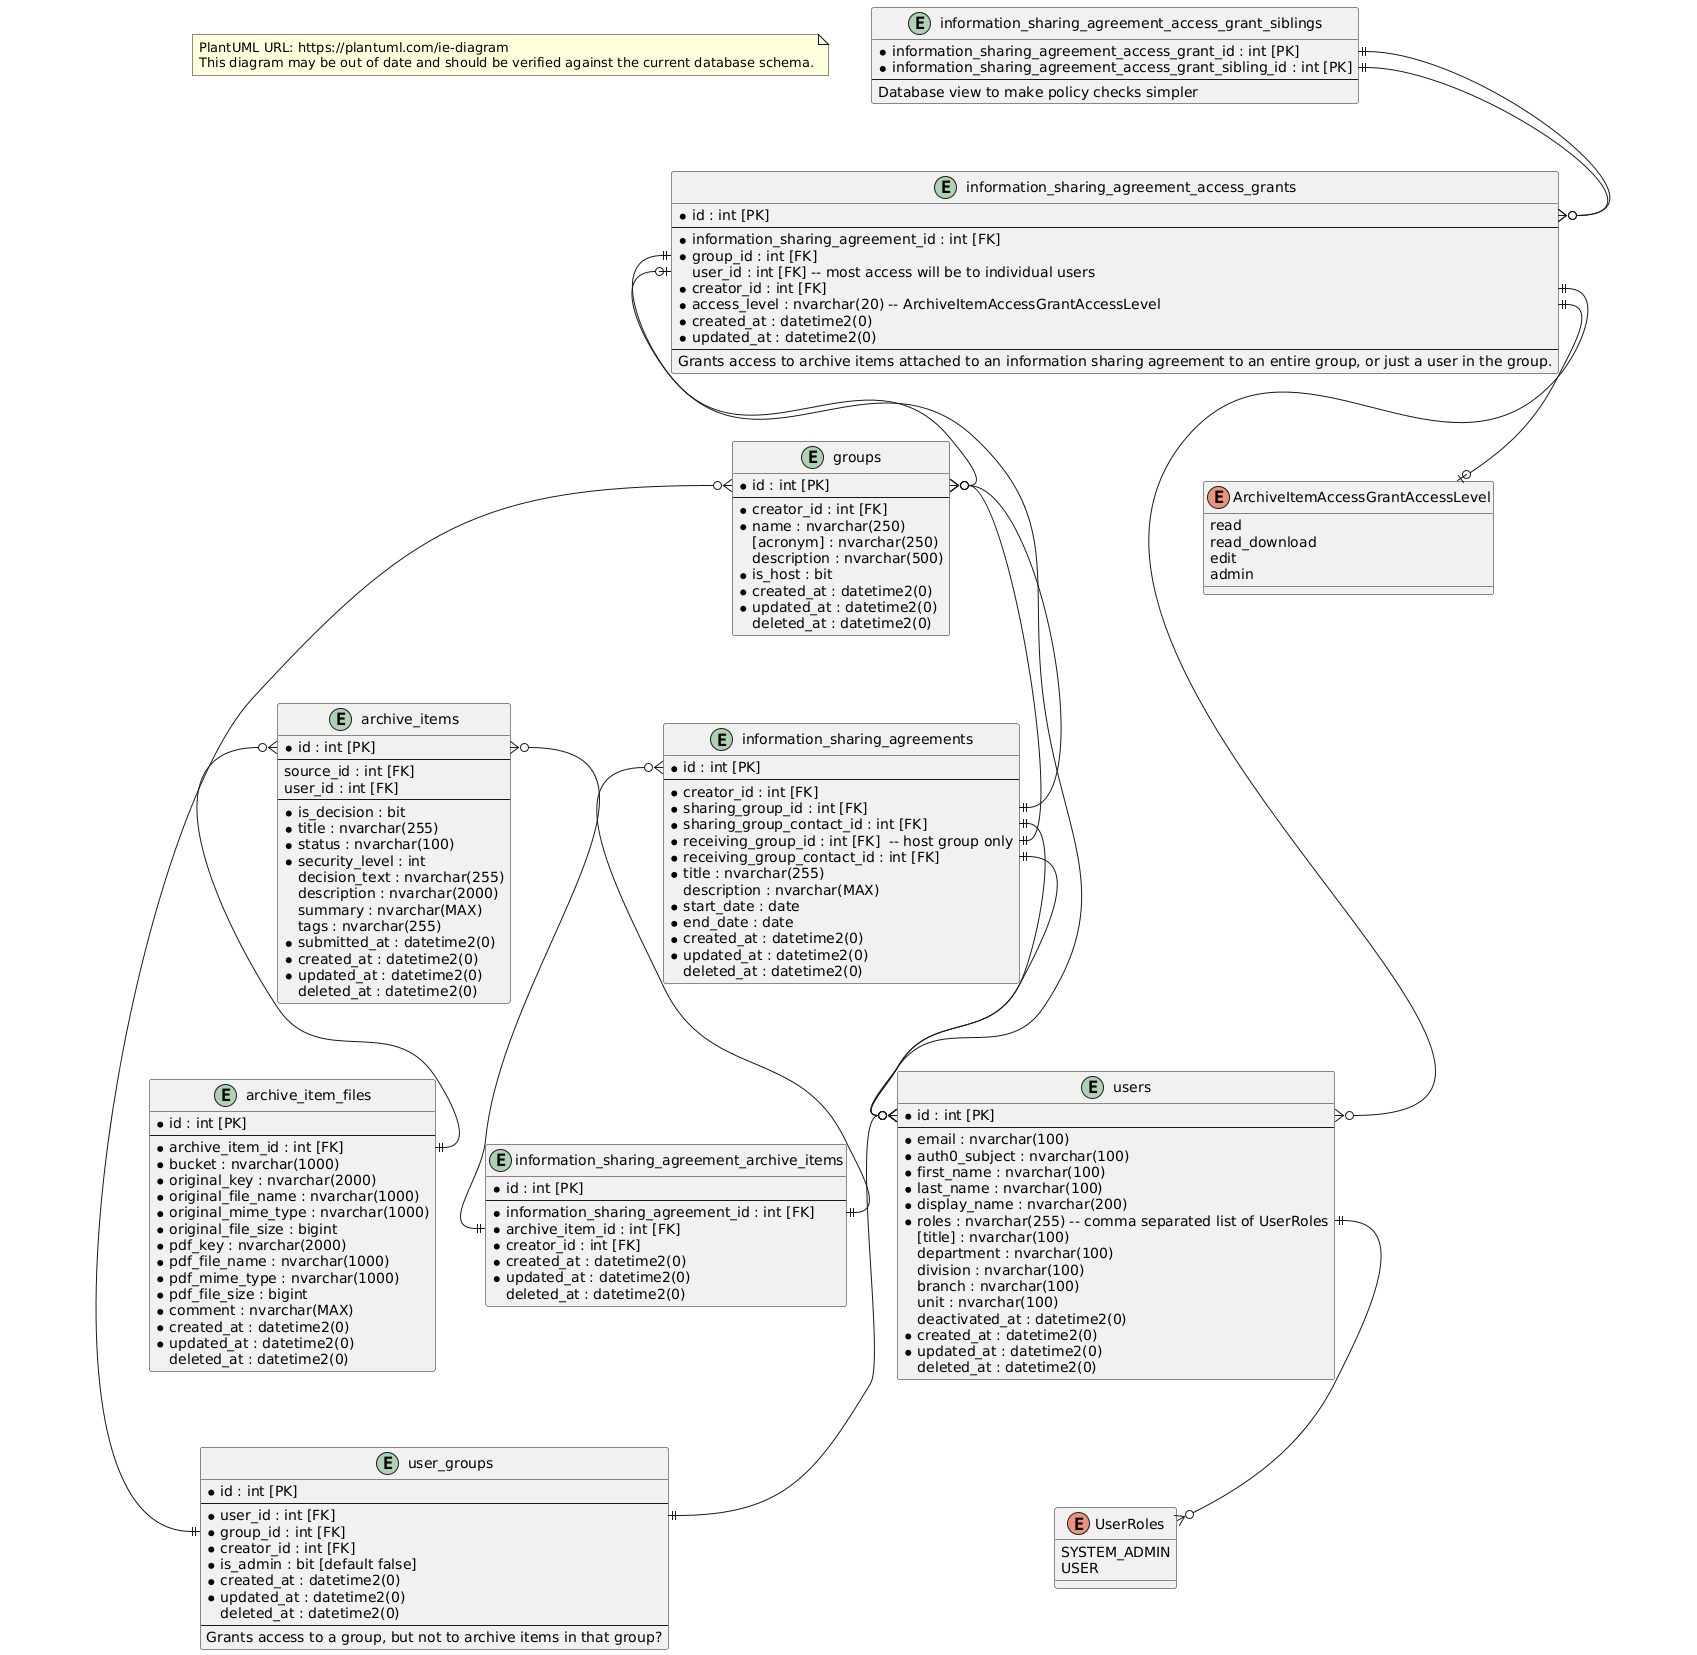

The diagram above was rendered by PlantUML. Its source (embedded in the PNG):
@startuml Entity Relationship Diagram
top to bottom direction

note as Disclaimer
PlantUML URL: https://plantuml.com/ie-diagram
This diagram may be out of date and should be verified against the current database schema.
end note

entity "archive_items" {
  * id : int [PK]
  --
  source_id : int [FK]
  user_id : int [FK]
  --
  * is_decision : bit
  * title : nvarchar(255)
  * status : nvarchar(100)
  * security_level : int
  decision_text : nvarchar(255)
  description : nvarchar(2000)
  summary : nvarchar(MAX)
  tags : nvarchar(255)
  * submitted_at : datetime2(0)
  * created_at : datetime2(0)
  * updated_at : datetime2(0)
  deleted_at : datetime2(0)
}

entity "archive_item_files" {
  * id : int [PK]
  --
  * archive_item_id : int [FK]
  * bucket : nvarchar(1000)
  * original_key : nvarchar(2000)
  * original_file_name : nvarchar(1000)
  * original_mime_type : nvarchar(1000)
  * original_file_size : bigint
  * pdf_key : nvarchar(2000)
  * pdf_file_name : nvarchar(1000)
  * pdf_mime_type : nvarchar(1000)
  * pdf_file_size : bigint
  * comment : nvarchar(MAX)
  * created_at : datetime2(0)
  * updated_at : datetime2(0)
  deleted_at : datetime2(0)
}

enum ArchiveItemAccessGrantAccessLevel {
  read
  read_download
  edit
  admin
}

entity "information_sharing_agreements" {
  * id : int [PK]
  --
  * creator_id : int [FK]
  * sharing_group_id : int [FK]
  * sharing_group_contact_id : int [FK]
  * receiving_group_id : int [FK]  -- host group only
  * receiving_group_contact_id : int [FK]
  * title : nvarchar(255)
  description : nvarchar(MAX)
  * start_date : date
  * end_date : date
  * created_at : datetime2(0)
  * updated_at : datetime2(0)
  deleted_at : datetime2(0)
}

entity "information_sharing_agreement_access_grants" {
  * id : int [PK]
  --
  * information_sharing_agreement_id : int [FK]
  * group_id : int [FK]
  user_id : int [FK] -- most access will be to individual users
  * creator_id : int [FK]
  * access_level : nvarchar(20) -- ArchiveItemAccessGrantAccessLevel
  * created_at : datetime2(0)
  * updated_at : datetime2(0)
  --
  Grants access to archive items attached to an information sharing agreement to an entire group, or just a user in the group.
}

entity "information_sharing_agreement_access_grant_siblings" {
  * information_sharing_agreement_access_grant_id : int [PK]
  * information_sharing_agreement_access_grant_sibling_id : int [PK]
  --
  Database view to make policy checks simpler
}


entity "information_sharing_agreement_archive_items" {
  * id : int [PK]
  --
  * information_sharing_agreement_id : int [FK]
  * archive_item_id : int [FK]
  * creator_id : int [FK]
  * created_at : datetime2(0)
  * updated_at : datetime2(0)
  deleted_at : datetime2(0)
}

entity "groups" {
  * id : int [PK]
  --
  * creator_id : int [FK]
  * name : nvarchar(250)
  [acronym] : nvarchar(250)
  description : nvarchar(500)
  * is_host : bit
  * created_at : datetime2(0)
  * updated_at : datetime2(0)
  deleted_at : datetime2(0)
}

entity "users" {
  * id : int [PK]
  --
  * email : nvarchar(100)
  * auth0_subject : nvarchar(100)
  * first_name : nvarchar(100)
  * last_name : nvarchar(100)
  * display_name : nvarchar(200)
  * roles : nvarchar(255) -- comma separated list of UserRoles
  [title] : nvarchar(100)
  department : nvarchar(100)
  division : nvarchar(100)
  branch : nvarchar(100)
  unit : nvarchar(100)
  deactivated_at : datetime2(0)
  * created_at : datetime2(0)
  * updated_at : datetime2(0)
  deleted_at : datetime2(0)
}

enum UserRoles {
  SYSTEM_ADMIN
  USER
}

entity "user_groups" {
  * id : int [PK]
  --
  * user_id : int [FK]
  * group_id : int [FK]
  * creator_id : int [FK]
  * is_admin : bit [default false]
  * created_at : datetime2(0)
  * updated_at : datetime2(0)
  deleted_at : datetime2(0)
  --
  Grants access to a group, but not to archive items in that group?
}

' Relationships
archive_items::id }o--|| archive_item_files::archive_item_id
archive_items::id }o--|| information_sharing_agreement_archive_items::archive_item_id
groups::id }o--|| information_sharing_agreements::receiving_group_id
groups::id }o--|| information_sharing_agreements::sharing_group_id
groups::id }o--|| user_groups::group_id
information_sharing_agreement_access_grants::group_id ||--o{ groups::id
information_sharing_agreement_access_grants::user_id |o--o{ users::id
information_sharing_agreement_access_grants::creator_id ||--o{ users::id
information_sharing_agreement_access_grants::access_level ||--o| ArchiveItemAccessGrantAccessLevel
information_sharing_agreements::id }o--|| information_sharing_agreement_archive_items::information_sharing_agreement_id
information_sharing_agreements::receiving_group_contact_id ||--o{ users::id
information_sharing_agreements::sharing_group_contact_id ||--o{ users::id
information_sharing_agreement_access_grant_siblings::information_sharing_agreement_access_grant_id ||--o{ information_sharing_agreement_access_grants::id
information_sharing_agreement_access_grant_siblings::information_sharing_agreement_access_grant_sibling_id ||--o{ information_sharing_agreement_access_grants::id
users::id }o--|| user_groups::user_id
users::roles ||--o{ UserRoles
@enduml